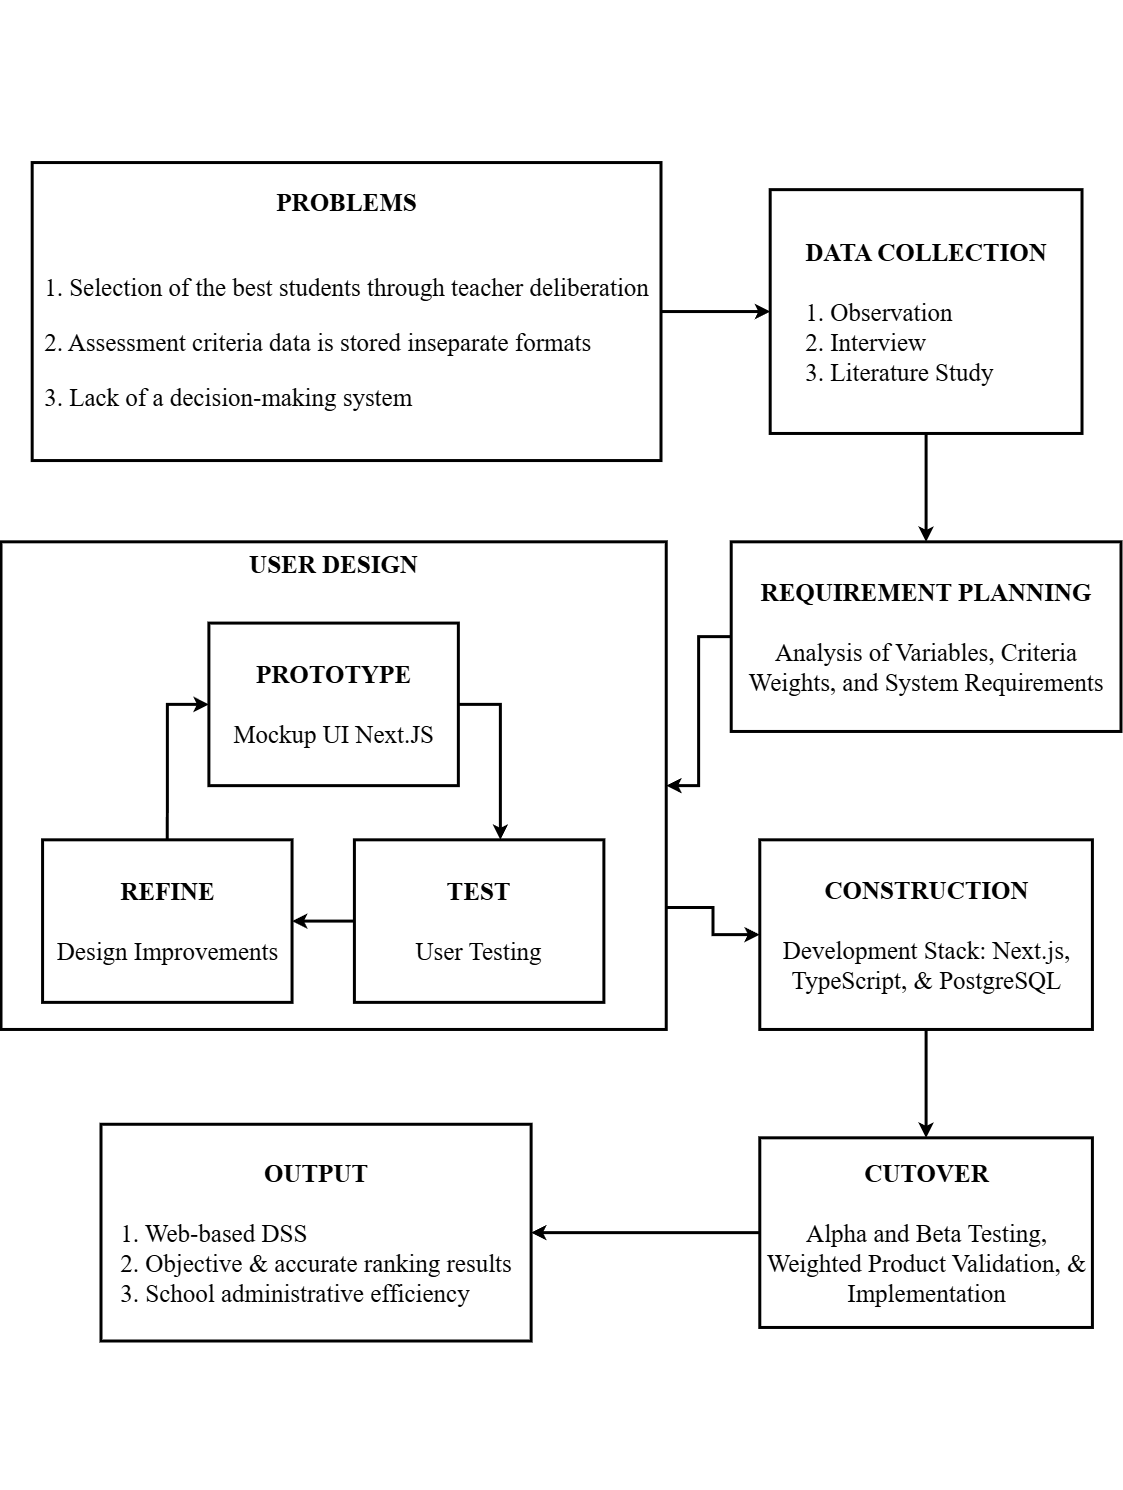

The diagram above was exported from draw.io. Its source (the exported page's mxGraphModel, read from the mxfile embedded in the PNG):
<mxGraphModel dx="1407" dy="1007" grid="1" gridSize="10" guides="1" tooltips="1" connect="1" arrows="1" fold="1" page="1" pageScale="1" pageWidth="1200" pageHeight="1600" math="0" shadow="0">
  <root>
    <mxCell id="0" />
    <mxCell id="1" parent="0" />
    <mxCell id="oQ-ffv3GHbFS1xSH-W0N-26" connectable="0" parent="1" style="group;fontSize=9;" value="" vertex="1">
      <mxGeometry height="1490" width="1120" x="40" y="40" as="geometry" />
    </mxCell>
    <mxCell id="oQ-ffv3GHbFS1xSH-W0N-2" parent="oQ-ffv3GHbFS1xSH-W0N-26" style="rounded=0;whiteSpace=wrap;html=1;fontFamily=Times New Roman;spacing=2;verticalAlign=middle;spacingRight=0;spacingLeft=0;fontSize=25;strokeWidth=3;" value="&lt;div&gt;&lt;b&gt;PROBLEMS&lt;/b&gt;&lt;/div&gt;&lt;div align=&quot;justify&quot;&gt;&lt;span&gt;&lt;br&gt;&lt;/span&gt;&lt;/div&gt;&lt;div&gt;&lt;p style=&quot;text-align: left;&quot;&gt;1. Selection of the best students through teacher&amp;nbsp;&lt;span style=&quot;background-color: transparent; color: light-dark(rgb(0, 0, 0), rgb(255, 255, 255));&quot;&gt;deliberation&lt;/span&gt;&lt;/p&gt;&lt;p style=&quot;text-align: justify;&quot;&gt;&lt;span style=&quot;background-color: transparent; color: light-dark(rgb(0, 0, 0), rgb(255, 255, 255)); text-align: center;&quot;&gt;2. Assessment criteria data is stored in&lt;/span&gt;&lt;span style=&quot;background-color: transparent; color: light-dark(rgb(0, 0, 0), rgb(255, 255, 255)); text-align: center;&quot;&gt;separate formats&lt;/span&gt;&lt;/p&gt;&lt;p style=&quot;text-align: left;&quot;&gt;3. Lack of a decision-making system&lt;/p&gt;&lt;/div&gt;" vertex="1">
      <mxGeometry height="298" width="628.82" x="31.18" y="162.55" as="geometry" />
    </mxCell>
    <mxCell id="oQ-ffv3GHbFS1xSH-W0N-4" parent="oQ-ffv3GHbFS1xSH-W0N-26" style="rounded=0;whiteSpace=wrap;html=1;fontFamily=Times New Roman;fontSize=25;strokeWidth=3;" value="&lt;div&gt;&lt;b&gt;DATA COLLECTION&lt;/b&gt;&lt;/div&gt;&lt;div&gt;&lt;br&gt;&lt;/div&gt;&lt;div align=&quot;justify&quot;&gt;1. Observation&lt;/div&gt;&lt;div align=&quot;justify&quot;&gt;2. Interview&lt;/div&gt;&lt;div align=&quot;justify&quot;&gt;3. Literature Study&lt;/div&gt;" vertex="1">
      <mxGeometry height="243.81818181818178" width="311.8329466357309" x="769.1879350348028" y="189.6363636363636" as="geometry" />
    </mxCell>
    <mxCell id="oQ-ffv3GHbFS1xSH-W0N-5" edge="1" parent="oQ-ffv3GHbFS1xSH-W0N-26" source="oQ-ffv3GHbFS1xSH-W0N-2" style="endArrow=classic;html=1;rounded=0;exitX=1;exitY=0.5;exitDx=0;exitDy=0;entryX=0;entryY=0.5;entryDx=0;entryDy=0;strokeWidth=3;" target="oQ-ffv3GHbFS1xSH-W0N-4" value="">
      <mxGeometry height="50" relative="1" width="50" as="geometry">
        <mxPoint x="769.1879350348028" y="704.3636363636361" as="sourcePoint" />
        <mxPoint x="873.1322505800464" y="568.9090909090909" as="targetPoint" />
      </mxGeometry>
    </mxCell>
    <mxCell id="oQ-ffv3GHbFS1xSH-W0N-17" edge="1" parent="oQ-ffv3GHbFS1xSH-W0N-26" source="oQ-ffv3GHbFS1xSH-W0N-6" style="edgeStyle=orthogonalEdgeStyle;rounded=0;orthogonalLoop=1;jettySize=auto;html=1;exitX=0;exitY=0.5;exitDx=0;exitDy=0;entryX=1;entryY=0.5;entryDx=0;entryDy=0;strokeWidth=3;" target="oQ-ffv3GHbFS1xSH-W0N-8">
      <mxGeometry relative="1" as="geometry" />
    </mxCell>
    <mxCell id="oQ-ffv3GHbFS1xSH-W0N-6" parent="oQ-ffv3GHbFS1xSH-W0N-26" style="rounded=0;whiteSpace=wrap;html=1;fontFamily=Times New Roman;fontSize=25;strokeWidth=3;" value="&lt;div&gt;&lt;b&gt;REQUIREMENT PLANNING&lt;/b&gt;&lt;/div&gt;&lt;div&gt;&lt;span style=&quot;background-color: transparent; color: light-dark(rgb(0, 0, 0), rgb(255, 255, 255));&quot;&gt;&lt;br&gt;&lt;/span&gt;&lt;/div&gt;&lt;div&gt;&lt;span style=&quot;background-color: transparent; color: light-dark(rgb(0, 0, 0), rgb(255, 255, 255));&quot;&gt;Analysis of Variables, Criteria Weights, and System Requirements&lt;/span&gt;&lt;/div&gt;" vertex="1">
      <mxGeometry height="189.6363636363636" width="389.7911832946636" x="730.2088167053365" y="541.8181818181818" as="geometry" />
    </mxCell>
    <mxCell id="oQ-ffv3GHbFS1xSH-W0N-7" edge="1" parent="oQ-ffv3GHbFS1xSH-W0N-26" source="oQ-ffv3GHbFS1xSH-W0N-4" style="endArrow=classic;html=1;rounded=0;exitX=0.5;exitY=1;exitDx=0;exitDy=0;entryX=0.5;entryY=0;entryDx=0;entryDy=0;strokeWidth=3;" target="oQ-ffv3GHbFS1xSH-W0N-6" value="">
      <mxGeometry height="50" relative="1" width="50" as="geometry">
        <mxPoint x="769.1879350348028" y="568.9090909090909" as="sourcePoint" />
        <mxPoint x="873.1322505800464" y="433.45454545454544" as="targetPoint" />
      </mxGeometry>
    </mxCell>
    <mxCell id="oQ-ffv3GHbFS1xSH-W0N-19" edge="1" parent="oQ-ffv3GHbFS1xSH-W0N-26" source="oQ-ffv3GHbFS1xSH-W0N-8" style="edgeStyle=orthogonalEdgeStyle;rounded=0;orthogonalLoop=1;jettySize=auto;html=1;exitX=1;exitY=0.75;exitDx=0;exitDy=0;entryX=0;entryY=0.5;entryDx=0;entryDy=0;strokeWidth=3;" target="oQ-ffv3GHbFS1xSH-W0N-18">
      <mxGeometry relative="1" as="geometry" />
    </mxCell>
    <mxCell id="oQ-ffv3GHbFS1xSH-W0N-8" parent="oQ-ffv3GHbFS1xSH-W0N-26" style="rounded=0;whiteSpace=wrap;html=1;verticalAlign=top;fontSize=25;strokeWidth=3;" value="&lt;b&gt;&lt;font face=&quot;Times New Roman&quot;&gt;USER DESIGN&lt;/font&gt;&lt;/b&gt;" vertex="1">
      <mxGeometry height="487.63636363636357" width="665.2436194895593" y="541.8181818181818" as="geometry" />
    </mxCell>
    <mxCell id="oQ-ffv3GHbFS1xSH-W0N-16" edge="1" parent="oQ-ffv3GHbFS1xSH-W0N-26" source="oQ-ffv3GHbFS1xSH-W0N-9" style="edgeStyle=orthogonalEdgeStyle;rounded=0;orthogonalLoop=1;jettySize=auto;html=1;exitX=0.5;exitY=0;exitDx=0;exitDy=0;entryX=0;entryY=0.5;entryDx=0;entryDy=0;strokeWidth=3;" target="oQ-ffv3GHbFS1xSH-W0N-10">
      <mxGeometry relative="1" as="geometry" />
    </mxCell>
    <mxCell id="oQ-ffv3GHbFS1xSH-W0N-9" parent="oQ-ffv3GHbFS1xSH-W0N-26" style="rounded=0;whiteSpace=wrap;html=1;fontFamily=Times New Roman;fontStyle=1;fontSize=25;strokeWidth=3;" value="&lt;div&gt;REFINE&lt;/div&gt;&lt;div&gt;&lt;span style=&quot;font-weight: normal; background-color: transparent; color: light-dark(rgb(0, 0, 0), rgb(255, 255, 255));&quot;&gt;&lt;br&gt;&lt;/span&gt;&lt;/div&gt;&lt;div&gt;&lt;span style=&quot;font-weight: normal; background-color: transparent; color: light-dark(rgb(0, 0, 0), rgb(255, 255, 255));&quot;&gt;Design Improvements&lt;/span&gt;&lt;/div&gt;" vertex="1">
      <mxGeometry height="162.54545454545453" width="249.46635730858466" x="41.57772621809745" y="839.8181818181818" as="geometry" />
    </mxCell>
    <mxCell id="oQ-ffv3GHbFS1xSH-W0N-10" parent="oQ-ffv3GHbFS1xSH-W0N-26" style="rounded=0;whiteSpace=wrap;html=1;fontFamily=Times New Roman;fontStyle=1;fontSize=25;strokeWidth=3;" value="&lt;div&gt;PROTOTYPE&lt;/div&gt;&lt;div&gt;&lt;br&gt;&lt;/div&gt;&lt;div&gt;&lt;span style=&quot;font-weight: normal;&quot;&gt;Mockup UI Next.JS&lt;/span&gt;&lt;/div&gt;" vertex="1">
      <mxGeometry height="162.54545454545453" width="249.46635730858466" x="207.88863109048725" y="623.090909090909" as="geometry" />
    </mxCell>
    <mxCell id="oQ-ffv3GHbFS1xSH-W0N-15" edge="1" parent="oQ-ffv3GHbFS1xSH-W0N-26" source="oQ-ffv3GHbFS1xSH-W0N-11" style="edgeStyle=orthogonalEdgeStyle;rounded=0;orthogonalLoop=1;jettySize=auto;html=1;exitX=0;exitY=0.5;exitDx=0;exitDy=0;entryX=1;entryY=0.5;entryDx=0;entryDy=0;strokeWidth=3;" target="oQ-ffv3GHbFS1xSH-W0N-9">
      <mxGeometry relative="1" as="geometry" />
    </mxCell>
    <mxCell id="oQ-ffv3GHbFS1xSH-W0N-11" parent="oQ-ffv3GHbFS1xSH-W0N-26" style="rounded=0;whiteSpace=wrap;html=1;fontStyle=1;fontFamily=Times New Roman;fontSize=25;strokeWidth=3;" value="&lt;div&gt;TEST&lt;/div&gt;&lt;div&gt;&lt;br&gt;&lt;/div&gt;&lt;div&gt;&lt;span style=&quot;font-weight: normal;&quot;&gt;User Testing&lt;/span&gt;&lt;/div&gt;" vertex="1">
      <mxGeometry height="162.54545454545453" width="249.46635730858466" x="353.4106728538283" y="839.8181818181818" as="geometry" />
    </mxCell>
    <mxCell id="oQ-ffv3GHbFS1xSH-W0N-14" edge="1" parent="oQ-ffv3GHbFS1xSH-W0N-26" source="oQ-ffv3GHbFS1xSH-W0N-10" style="edgeStyle=orthogonalEdgeStyle;rounded=0;orthogonalLoop=1;jettySize=auto;html=1;exitX=1;exitY=0.5;exitDx=0;exitDy=0;entryX=0.585;entryY=0;entryDx=0;entryDy=0;entryPerimeter=0;strokeWidth=3;" target="oQ-ffv3GHbFS1xSH-W0N-11">
      <mxGeometry relative="1" as="geometry" />
    </mxCell>
    <mxCell id="oQ-ffv3GHbFS1xSH-W0N-21" edge="1" parent="oQ-ffv3GHbFS1xSH-W0N-26" source="oQ-ffv3GHbFS1xSH-W0N-18" style="edgeStyle=orthogonalEdgeStyle;rounded=0;orthogonalLoop=1;jettySize=auto;html=1;exitX=0.5;exitY=1;exitDx=0;exitDy=0;entryX=0.5;entryY=0;entryDx=0;entryDy=0;strokeWidth=3;" target="oQ-ffv3GHbFS1xSH-W0N-20">
      <mxGeometry relative="1" as="geometry" />
    </mxCell>
    <mxCell id="oQ-ffv3GHbFS1xSH-W0N-18" parent="oQ-ffv3GHbFS1xSH-W0N-26" style="rounded=0;whiteSpace=wrap;html=1;fontFamily=Times New Roman;fontSize=25;strokeWidth=3;" value="&lt;div&gt;&lt;b&gt;CONSTRUCTION&lt;/b&gt;&lt;/div&gt;&lt;div&gt;&lt;span style=&quot;background-color: transparent; color: light-dark(rgb(0, 0, 0), rgb(255, 255, 255));&quot;&gt;&lt;br&gt;&lt;/span&gt;&lt;/div&gt;&lt;div&gt;&lt;span style=&quot;background-color: transparent; color: light-dark(rgb(0, 0, 0), rgb(255, 255, 255));&quot;&gt;Development Stack: Next.js, TypeScript, &amp;amp; PostgreSQL&lt;/span&gt;&lt;/div&gt;" vertex="1">
      <mxGeometry height="189.6363636363636" width="332.6218097447796" x="758.7935034802784" y="839.8181818181818" as="geometry" />
    </mxCell>
    <mxCell id="oQ-ffv3GHbFS1xSH-W0N-23" edge="1" parent="oQ-ffv3GHbFS1xSH-W0N-26" source="oQ-ffv3GHbFS1xSH-W0N-20" style="edgeStyle=orthogonalEdgeStyle;rounded=0;orthogonalLoop=1;jettySize=auto;html=1;exitX=0;exitY=0.5;exitDx=0;exitDy=0;entryX=1;entryY=0.5;entryDx=0;entryDy=0;strokeWidth=3;" target="oQ-ffv3GHbFS1xSH-W0N-22">
      <mxGeometry relative="1" as="geometry" />
    </mxCell>
    <mxCell id="oQ-ffv3GHbFS1xSH-W0N-20" parent="oQ-ffv3GHbFS1xSH-W0N-26" style="rounded=0;whiteSpace=wrap;html=1;fontFamily=Times New Roman;fontSize=25;strokeWidth=3;" value="&lt;b&gt;CUTOVER&lt;/b&gt;&lt;div&gt;&lt;span style=&quot;background-color: transparent; color: light-dark(rgb(0, 0, 0), rgb(255, 255, 255));&quot;&gt;&lt;br&gt;&lt;/span&gt;&lt;/div&gt;&lt;div&gt;&lt;span style=&quot;background-color: transparent; color: light-dark(rgb(0, 0, 0), rgb(255, 255, 255));&quot;&gt;Alpha and Beta Testing, Weighted Product Validation, &amp;amp; Implementation&lt;/span&gt;&lt;/div&gt;" vertex="1">
      <mxGeometry height="189.6363636363636" width="332.6218097447796" x="758.7935034802784" y="1137.8181818181818" as="geometry" />
    </mxCell>
    <mxCell id="oQ-ffv3GHbFS1xSH-W0N-22" parent="oQ-ffv3GHbFS1xSH-W0N-26" style="rounded=0;whiteSpace=wrap;html=1;fontFamily=Times New Roman;fontSize=25;strokeWidth=3;" value="&lt;b&gt;OUTPUT&lt;/b&gt;&lt;div&gt;&lt;b&gt;&lt;br&gt;&lt;/b&gt;&lt;/div&gt;&lt;div align=&quot;justify&quot;&gt;1. Web-based DSS&lt;/div&gt;&lt;div align=&quot;justify&quot;&gt;2. Objective &amp;amp; accurate ranking results&lt;/div&gt;&lt;div align=&quot;justify&quot;&gt;3. School administrative efficiency&lt;/div&gt;" vertex="1">
      <mxGeometry height="216.73" width="430.12" x="100" y="1124.27" as="geometry" />
    </mxCell>
  </root>
</mxGraphModel>